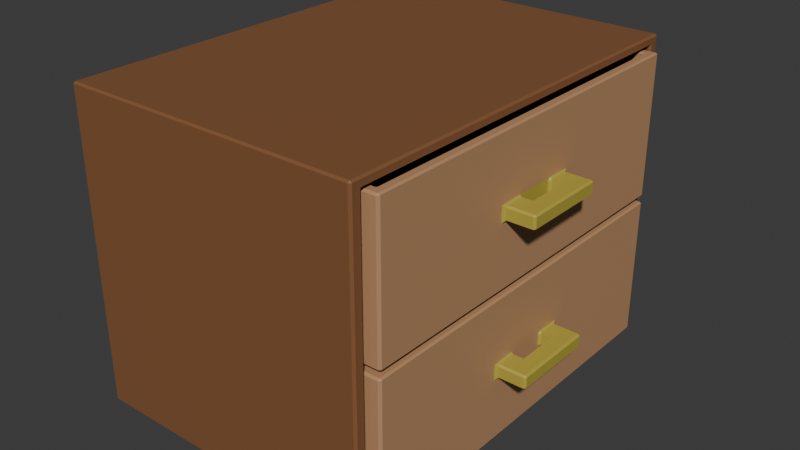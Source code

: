 # Source: drawer.blend  (saved by Blender 4.3.34; exported with 4.5.12 LTS)
import bpy
from mathutils import Matrix  # noqa: F401  (used for matrix-valued properties, if any)

bpy.ops.wm.read_factory_settings(use_empty=True)
scene = bpy.context.scene
scene.name = 'Scene'

# ---- collections
col_collection = bpy.data.collections.new('Collection'); scene.collection.children.link(col_collection)

# ---- materials (node trees are filled in below, after node groups)
mat_material = bpy.data.materials.new('Material')
mat_material.alpha_threshold = 0.0
mat_material.roughness = 0.5
mat_material.line_color = (0.0, 0.0, 0.0, 1.0)
mat_material_001 = bpy.data.materials.new('Material.001')
mat_material_001.alpha_threshold = 0.0
mat_material_001.roughness = 0.5
mat_material_001.line_color = (0.0, 0.0, 0.0, 1.0)
mat_brass_001 = bpy.data.materials.new('Brass.001')

# ---- material node trees
mat_material.use_nodes = True; mat_material.node_tree.nodes.clear()
_N = mat_material.node_tree.nodes; _L = mat_material.node_tree.links
n0 = _N.new('ShaderNodeOutputMaterial'); n0.name = 'Material Output'; n0.location = (300, 300)
n1 = _N.new('ShaderNodeBsdfPrincipled'); n1.name = 'Principled BSDF'; n1.location = (10, 300)
n1.inputs[0].default_value = (0.2351, 0.1019, 0.04145, 1.0)
n1.inputs[3].default_value = 1.45
_L.new(n1.outputs[0], n0.inputs[0])
n0.is_active_output = True
mat_material_001.use_nodes = True; mat_material_001.node_tree.nodes.clear()
_N = mat_material_001.node_tree.nodes; _L = mat_material_001.node_tree.links
n0 = _N.new('ShaderNodeOutputMaterial'); n0.name = 'Material Output'; n0.location = (300, 300)
n1 = _N.new('ShaderNodeBsdfPrincipled'); n1.name = 'Principled BSDF'; n1.location = (10, 300)
n1.inputs[0].default_value = (0.4934, 0.2715, 0.1372, 1.0)
n1.inputs[3].default_value = 1.45
_L.new(n1.outputs[0], n0.inputs[0])
n0.is_active_output = True
mat_brass_001.use_nodes = True; mat_brass_001.node_tree.nodes.clear()
_N = mat_brass_001.node_tree.nodes; _L = mat_brass_001.node_tree.links
n0 = _N.new('ShaderNodeBsdfPrincipled'); n0.name = 'Principled BSDF'; n0.location = (10, 300)
n0.inputs[0].default_value = (0.4621, 0.3813, 0.05448, 1.0)
n1 = _N.new('ShaderNodeOutputMaterial'); n1.name = 'Material Output'; n1.location = (300, 300)
_L.new(n0.outputs[0], n1.inputs[0])
n1.is_active_output = True

# ---- world
world_world = bpy.data.worlds.new('World'); scene.world = world_world
world_world.use_nodes = True; world_world.node_tree.nodes.clear()
_N = world_world.node_tree.nodes; _L = world_world.node_tree.links
n0 = _N.new('ShaderNodeOutputWorld'); n0.name = 'World Output'; n0.location = (300, 300)
n1 = _N.new('ShaderNodeBackground'); n1.name = 'Background'; n1.location = (10, 300)
n1.inputs[0].default_value = (0.05088, 0.05088, 0.05088, 1.0)
_L.new(n1.outputs[0], n0.inputs[0])
n0.is_active_output = True
world_world.color = (0.05088, 0.05088, 0.05088)
world_world.sun_shadow_jitter_overblur = 0.0

# ---- meshes
me_cube_003 = bpy.data.meshes.new('Cube.003')
me_cube_003.from_pydata([(-0.99, -0.99, -1.0), (-0.99, -1.0, -0.99), (-1.0, -0.99, -0.99), (-0.99, -1.0, 0.99), (-0.99, -0.99, 1.0), (-1.0, -0.99, 0.99), (-0.99, 0.99, -1.0), (-1.0, 0.99, -0.99), (-0.99, 1.0, -0.99), (-0.99, 0.99, 1.0), (-0.99, 1.0, 0.99), (-1.0, 0.99, 0.99), (0.4385, -0.9323, -0.9423), (0.4385, -0.9423, -0.9323), (0.4485, -0.9523, -0.9523), (0.4385, -0.9323, 0.9423), (0.4485, -0.9523, 0.9523), (0.4385, -0.9423, 0.9323), (0.4385, 0.9423, -0.9323), (0.4385, 0.9323, -0.9423), (0.4485, 0.9523, -0.9523), (0.4385, 0.9323, 0.9423), (0.4385, 0.9423, 0.9323), (0.4485, 0.9523, 0.9523), (0.4385, 0.99, 1.0), (0.4485, 0.99, 0.99), (0.4385, 1.0, 0.99), (0.4385, 0.99, -1.0), (0.4385, 1.0, -0.99), (0.4485, 0.99, -0.99), (0.4485, -0.99, -0.99), (0.4385, -1.0, -0.99), (0.4385, -0.99, -1.0), (0.4385, -0.99, 1.0), (0.4385, -1.0, 0.99), (0.4485, -0.99, 0.99), (0.4485, 0.9523, 0.0), (0.4385, 0.9423, 0.0), (0.4385, -0.9423, 0.0), (0.4485, -0.9523, 0.0), (-0.7915, 0.9423, 0.0), (-0.7915, 0.9323, -0.9423), (-0.7915, 0.9423, -0.9323), (-0.7915, -0.9423, -0.9323), (-0.7915, -0.9323, -0.9423), (-0.7915, 0.9423, 0.9323), (-0.7915, 0.9323, 0.9423), (-0.7915, -0.9423, 0.9323), (-0.7915, -0.9323, 0.9423), (-0.7915, -0.9423, 0.0)], [], [(31, 34, 3, 1), (12, 19, 41, 44), (24, 9, 4, 33), (2, 5, 11, 7), (8, 10, 26, 28), (45, 40, 42, 18, 37, 22), (13, 43, 49, 47, 17, 38), (20, 14, 30, 29), (16, 23, 25, 35), (23, 36, 20, 29, 25), (21, 15, 48, 46), (14, 39, 16, 35, 30), (0, 1, 2), (3, 4, 5), (6, 7, 8), (9, 10, 11), (12, 13, 14), (15, 16, 17), (18, 19, 20), (21, 22, 23), (24, 25, 26), (27, 28, 29), (30, 31, 32), (33, 34, 35), (6, 0, 2, 7), (1, 3, 5, 2), (4, 9, 11, 5), (10, 8, 7, 11), (27, 6, 8, 28), (9, 24, 26, 10), (25, 29, 28, 26), (32, 27, 29, 30), (24, 33, 35, 25), (34, 31, 30, 35), (0, 32, 31, 1), (33, 4, 3, 34), (37, 18, 20, 36), (14, 20, 19, 12), (23, 16, 15, 21), (39, 14, 13, 38), (22, 37, 36, 23), (16, 39, 38, 17), (17, 47, 48, 15), (45, 22, 21, 46), (41, 19, 18, 42), (12, 44, 43, 13), (41, 42, 40, 45, 46, 48, 47, 43, 44), (6, 27, 32, 0)])
_uv = me_cube_003.uv_layers.new(name='UVMap')
_uv.uv.foreach_set('vector', [0.3762, 0.7517, 0.6237, 0.7517, 0.6237, 0.9983, 0.3762, 0.9983, 0.3822, 0.7415, 0.3822, 0.5085, 0.3822, 0.5085, 0.3822, 0.7415, 0.6267, 0.5012, 0.8733, 0.5013, 0.8733, 0.7488, 0.6267, 0.7487, 0.3762, 0.00125, 0.6238, 0.00125, 0.6238, 0.2488, 0.3762, 0.2488, 0.3762, 0.2517, 0.6237, 0.2517, 0.6237, 0.4983, 0.3762, 0.4983, 0.6165, 0.5072, 0.5, 0.5072, 0.3835, 0.5072, 0.3835, 0.5072, 0.5, 0.5072, 0.6165, 0.5072, 0.3835, 0.7428, 0.3835, 0.7428, 0.5, 0.7428, 0.6165, 0.7428, 0.6165, 0.7428, 0.5, 0.7428, 0.381, 0.506, 0.381, 0.744, 0.3762, 0.7487, 0.3762, 0.5013, 0.619, 0.744, 0.619, 0.506, 0.6237, 0.5012, 0.6237, 0.7488, 0.619, 0.506, 0.5, 0.506, 0.381, 0.506, 0.3762, 0.5012, 0.6237, 0.5013, 0.6178, 0.5085, 0.6178, 0.7415, 0.6178, 0.7415, 0.6178, 0.5085, 0.381, 0.744, 0.5, 0.744, 0.619, 0.744, 0.6238, 0.7487, 0.3762, 0.7488, 0.1267, 0.7487, 0.1267, 0.75, 0.125, 0.7488, 0.6237, 0.9983, 0.625, 0.9983, 0.6237, 1.0, 0.1267, 0.5012, 0.125, 0.5013, 0.1267, 0.5, 0.625, 0.2517, 0.6237, 0.2517, 0.6237, 0.25, 0.3822, 0.7415, 0.3835, 0.7428, 0.381, 0.744, 0.6178, 0.7415, 0.619, 0.744, 0.6165, 0.7428, 0.3835, 0.5072, 0.3822, 0.5085, 0.381, 0.506, 0.6178, 0.5085, 0.6165, 0.5072, 0.619, 0.506, 0.6267, 0.5012, 0.625, 0.5013, 0.6267, 0.5, 0.3733, 0.5013, 0.3733, 0.5, 0.375, 0.5013, 0.3763, 0.75, 0.3762, 0.7517, 0.375, 0.7517, 0.6267, 0.7487, 0.6267, 0.75, 0.625, 0.7488, 0.1267, 0.5012, 0.1267, 0.7487, 0.125, 0.7488, 0.125, 0.5013, 0.3763, 0.0, 0.6237, 0.0, 0.6238, 0.00125, 0.3762, 0.00125, 0.625, 0.00125, 0.625, 0.2488, 0.6238, 0.2488, 0.6238, 0.00125, 0.6237, 0.2517, 0.3762, 0.2517, 0.3762, 0.2488, 0.6238, 0.2488, 0.3733, 0.5013, 0.1267, 0.5012, 0.1267, 0.5, 0.3733, 0.5, 0.625, 0.2517, 0.625, 0.4983, 0.6237, 0.4983, 0.6237, 0.2517, 0.6237, 0.5013, 0.3762, 0.5012, 0.3762, 0.4983, 0.6237, 0.4983, 0.3733, 0.7488, 0.3733, 0.5013, 0.3762, 0.5013, 0.3762, 0.7487, 0.6267, 0.5012, 0.6267, 0.7487, 0.6237, 0.7488, 0.6237, 0.5012, 0.6237, 0.7517, 0.3762, 0.7517, 0.3762, 0.7488, 0.6238, 0.7487, 0.1267, 0.7487, 0.3733, 0.7488, 0.3733, 0.75, 0.1267, 0.75, 0.625, 0.7517, 0.625, 0.9983, 0.6237, 0.9983, 0.6237, 0.7517, 0.5, 0.5072, 0.3835, 0.5072, 0.381, 0.506, 0.5, 0.506, 0.381, 0.744, 0.381, 0.506, 0.3822, 0.5085, 0.3822, 0.7415, 0.619, 0.506, 0.619, 0.744, 0.6178, 0.7415, 0.6178, 0.5085, 0.5, 0.744, 0.381, 0.744, 0.3835, 0.7428, 0.5, 0.7428, 0.6165, 0.5072, 0.5, 0.5072, 0.5, 0.506, 0.619, 0.506, 0.619, 0.744, 0.5, 0.744, 0.5, 0.7428, 0.6165, 0.7428, 0.6165, 0.7428, 0.6165, 0.7428, 0.6178, 0.7415, 0.6178, 0.7415, 0.6165, 0.5072, 0.6165, 0.5072, 0.6178, 0.5085, 0.6178, 0.5085, 0.3822, 0.5085, 0.3822, 0.5085, 0.3835, 0.5072, 0.3835, 0.5072, 0.3822, 0.7415, 0.3822, 0.7415, 0.3835, 0.7428, 0.3835, 0.7428, 0.3822, 0.5085, 0.3835, 0.5072, 0.5, 0.5072, 0.6165, 0.5072, 0.6178, 0.5085, 0.6178, 0.7415, 0.6165, 0.7428, 0.3835, 0.7428, 0.3822, 0.7415, 0.1267, 0.5012, 0.3733, 0.5013, 0.3733, 0.7488, 0.1267, 0.7487])
me_cube_003.materials.append(mat_material)
me_cube_003.update()
me_cube_004 = bpy.data.meshes.new('Cube.004')
me_cube_004.from_pydata([(-0.8015, 0.9245, 0.02786), (-0.8015, 0.9145, 0.01786), (-0.7915, 0.9145, 0.9245), (-0.8015, 0.9245, 0.9145), (-0.8015, 0.9145, 0.9245), (-0.8015, -0.9245, 0.9145), (-0.7915, -0.9145, 0.9245), (-0.8015, -0.9145, 0.9245), (-0.8015, -0.9145, 0.01786), (-0.8015, -0.9245, 0.02786), (0.4885, 0.9245, 0.9145), (0.4885, 0.9145, 0.9245), (0.4985, 0.9126, 0.9177), (0.4985, 0.9126, 0.02463), (0.4885, 0.9145, 0.01786), (0.4885, 0.9245, 0.02786), (0.4985, -0.9126, 0.02463), (0.4885, -0.9245, 0.02786), (0.4885, -0.9145, 0.01786), (0.4885, -0.9145, 0.9245), (0.4885, -0.9245, 0.9145), (0.4985, -0.9126, 0.9177), (-0.7513, 0.8643, 0.9145), (-0.7413, 0.8743, 0.9145), (-0.7613, 0.8843, 0.9245), (-0.7513, -0.8643, 0.9145), (-0.7613, -0.8843, 0.9245), (-0.7413, -0.8743, 0.9145), (0.4383, -0.8743, 0.9145), (0.4583, -0.8843, 0.9245), (0.4483, -0.8643, 0.9145), (0.4383, 0.8743, 0.9145), (0.4483, 0.8643, 0.9145), (0.4583, 0.8843, 0.9245), (-0.7513, 0.8643, 0.09971), (-0.7413, 0.8643, 0.08971), (-0.7413, 0.8743, 0.09971), (-0.7513, -0.8643, 0.09971), (-0.7413, -0.8743, 0.09971), (-0.7413, -0.8643, 0.08971), (0.4383, 0.8743, 0.09971), (0.4383, 0.8643, 0.08971), (0.4483, 0.8643, 0.09971), (0.4383, -0.8743, 0.09971), (0.4483, -0.8643, 0.09971), (0.4383, -0.8643, 0.08971), (0.5085, 0.2081, 0.4374), (0.5085, 0.1981, 0.4274), (0.4985, 0.2211, 0.42), (0.5085, 0.2081, 0.5049), (0.4985, 0.2211, 0.5223), (0.5085, 0.1981, 0.5149), (0.5085, -0.1981, 0.5149), (0.4985, -0.2211, 0.5223), (0.5085, -0.2081, 0.5049), (0.5085, -0.1981, 0.4274), (0.5085, -0.2081, 0.4374), (0.4985, -0.2211, 0.42), (0.5085, 0.1141, 0.4274), (0.5085, 0.1041, 0.4374), (0.4985, 0.09407, 0.4374), (0.4985, 0.1041, 0.4174), (0.4985, -2.408e-08, 0.4374), (0.4985, -2.39e-08, 0.4174), (0.5085, -0.1141, 0.4274), (0.4985, -0.1041, 0.4174), (0.4985, -0.09407, 0.4374), (0.5085, -0.1041, 0.4374), (0.4985, 0.1041, 0.5249), (0.4985, 0.09407, 0.5049), (0.5085, 0.1041, 0.5149), (0.4985, -3.372e-08, 0.5249), (0.4985, -3.497e-08, 0.5049), (0.4985, -0.09407, 0.5049), (0.4985, -0.1041, 0.5249), (0.5085, -0.1041, 0.5149), (0.6389, 0.1981, 0.5049), (0.6289, 0.2081, 0.5049), (0.6289, 0.1981, 0.5149), (0.6289, 0.2081, 0.4374), (0.6389, 0.1981, 0.4374), (0.6289, 0.1981, 0.4274), (0.6289, -0.1041, 0.4274), (0.6389, -0.1041, 0.4374), (0.6289, -0.1981, 0.4274), (0.6389, -0.1981, 0.4374), (0.6289, -0.2081, 0.4374), (0.6389, -0.1041, 0.5049), (0.6289, -0.1041, 0.5149), (0.6289, -0.2081, 0.5049), (0.6389, -0.1981, 0.5049), (0.6289, -0.1981, 0.5149), (0.6389, 0.1041, 0.4374), (0.6289, 0.1041, 0.4274), (0.6389, 0.1041, 0.5049), (0.6289, 0.1041, 0.5149), (0.5496, 0.1041, 0.4374), (0.5696, 0.1141, 0.4274), (0.5596, 0.09407, 0.4374), (0.5596, 0.09407, 0.5049), (0.5596, 0.1041, 0.5149), (0.5596, -0.09407, 0.5049), (0.5596, -0.1041, 0.5149), (0.5496, -0.1041, 0.4374), (0.5596, -0.09407, 0.4374), (0.5696, -0.1141, 0.4274)], [], [(6, 19, 29, 26), (88, 95, 100, 102), (11, 2, 24, 33), (35, 39, 45, 41), (8, 1, 14, 18), (5, 9, 17, 20), (13, 12, 50, 48), (16, 13, 48, 61, 63, 65, 57), (2, 4, 7, 6, 26, 24), (46, 49, 77, 79), (27, 28, 43, 38), (31, 23, 36, 40), (30, 32, 42, 44), (12, 21, 53, 74, 71, 68, 50), (19, 11, 33, 29), (22, 25, 37, 34), (21, 16, 57, 53), (51, 70, 95, 78), (70, 59, 96, 100), (67, 75, 102, 103), (97, 93, 82, 105), (52, 91, 88, 75), (85, 83, 87, 90), (58, 47, 81, 93, 97), (87, 83, 92, 94), (55, 64, 105, 82, 84), (60, 69, 72, 62), (62, 72, 73, 66), (80, 76, 94, 92), (54, 56, 86, 89), (104, 101, 99, 98), (2, 3, 4), (5, 6, 7), (10, 11, 12), (13, 14, 15), (16, 17, 18), (19, 20, 21), (22, 23, 24), (25, 26, 27), (28, 29, 30), (31, 32, 33), (34, 35, 36), (37, 38, 39), (40, 41, 42), (43, 44, 45), (46, 47, 48), (49, 50, 51), (52, 53, 54), (55, 56, 57), (58, 59, 60, 61), (64, 65, 66, 67), (68, 69, 70), (73, 74, 75), (76, 77, 78), (79, 80, 81), (84, 85, 86), (89, 90, 91), (96, 97, 98), (103, 104, 105), (24, 26, 25, 22), (12, 13, 15, 10), (13, 16, 18, 14), (11, 19, 21, 12), (20, 17, 16, 21), (8, 18, 17, 9), (19, 6, 5, 20), (0, 15, 14, 1), (10, 3, 2, 11), (33, 24, 23, 31), (28, 27, 26, 29), (32, 30, 29, 33), (34, 37, 39, 35), (40, 36, 35, 41), (45, 39, 38, 43), (41, 45, 44, 42), (31, 40, 42, 32), (43, 28, 30, 44), (22, 34, 36, 23), (27, 38, 37, 25), (49, 46, 48, 50), (64, 55, 57, 65), (74, 53, 52, 75), (53, 57, 56, 54), (47, 58, 61, 48), (60, 62, 63, 61), (62, 66, 65, 63), (50, 68, 70, 51), (68, 71, 72, 69), (71, 74, 73, 72), (69, 60, 59, 70), (75, 67, 66, 73), (76, 80, 79, 77), (83, 85, 84, 82), (95, 88, 87, 94), (89, 86, 85, 90), (80, 92, 93, 81), (88, 91, 90, 87), (46, 79, 81, 47), (96, 59, 58, 97), (54, 89, 91, 52), (77, 49, 51, 78), (105, 64, 67, 103), (55, 84, 86, 56), (98, 99, 100, 96), (101, 104, 103, 102), (92, 83, 82, 93), (97, 105, 104, 98), (99, 101, 102, 100), (94, 76, 78, 95), (0, 3, 10, 15)])
me_cube_004.polygons.foreach_set('material_index', [0, 1, 0, 0, 0, 0, 0, 0, 0, 1, 0, 0, 0, 0, 0, 0, 0, 1, 1, 1, 1, 1, 1, 1, 1, 1, 1, 1, 1, 1, 1, 0, 0, 0, 0, 0, 0, 0, 0, 0, 0, 0, 0, 0, 0, 1, 1, 1, 1, 1, 1, 1, 1, 1, 1, 1, 1, 1, 1, 0, 0, 0, 0, 0, 0, 0, 0, 0, 0, 0, 0, 0, 0, 0, 0, 0, 0, 0, 0, 1, 1, 1, 1, 1, 1, 1, 1, 1, 1, 1, 1, 1, 1, 1, 1, 1, 1, 1, 1, 1, 1, 1, 1, 1, 1, 1, 1, 1, 1, 0])
_uv = me_cube_004.uv_layers.new(name='UVMap')
_uv.uv.foreach_set('vector', [0.6156, 0.7393, 0.6156, 0.7393, 0.6156, 0.7355, 0.6156, 0.7355, 0.07108, 0.08285, 0.07108, 0.07483, 0.5635, 0.5932, 0.5635, 0.6568, 0.6156, 0.5107, 0.6156, 0.5107, 0.6156, 0.5145, 0.6156, 0.5145, 0.6156, 0.517, 0.6156, 0.733, 0.6156, 0.733, 0.6156, 0.517, 0.5022, 0.7393, 0.5022, 0.5107, 0.5022, 0.5107, 0.5022, 0.7393, 0.6143, 0.7406, 0.5035, 0.7406, 0.5035, 0.7406, 0.6143, 0.7406, 0.5031, 0.5103, 0.6147, 0.5103, 0.5644, 0.5606, 0.5533, 0.5606, 0.5031, 0.7397, 0.5031, 0.5103, 0.5533, 0.5606, 0.553, 0.5937, 0.553, 0.625, 0.553, 0.6563, 0.5533, 0.6894, 0.6156, 0.5107, 0.6156, 0.5107, 0.6156, 0.7393, 0.6156, 0.7393, 0.6156, 0.7355, 0.6156, 0.5145, 0.5553, 0.5615, 0.5625, 0.5615, 0.5625, 0.5615, 0.5553, 0.5615, 0.6156, 0.7343, 0.6156, 0.7343, 0.6156, 0.7343, 0.6156, 0.7343, 0.6156, 0.5157, 0.6156, 0.5157, 0.6156, 0.5157, 0.6156, 0.5157, 0.6156, 0.733, 0.6156, 0.517, 0.6156, 0.517, 0.6156, 0.733, 0.6147, 0.5103, 0.6147, 0.7397, 0.5644, 0.6894, 0.5648, 0.6563, 0.5648, 0.625, 0.5648, 0.5937, 0.5644, 0.5606, 0.6156, 0.7393, 0.6156, 0.5107, 0.6156, 0.5145, 0.6156, 0.7355, 0.6156, 0.517, 0.6156, 0.733, 0.6156, 0.733, 0.6156, 0.517, 0.6147, 0.7397, 0.5031, 0.7397, 0.5533, 0.6894, 0.5644, 0.6894, 0.5542, 0.5547, 0.5234, 0.551, 0.04014, 0.04226, 0.5187, 0.5174, 0.5635, 0.5932, 0.5553, 0.5932, 0.5553, 0.5932, 0.5635, 0.5932, 0.5553, 0.6568, 0.5635, 0.6568, 0.5635, 0.6568, 0.5553, 0.6568, 0.5543, 0.5902, 0.5543, 0.5932, 0.5543, 0.6568, 0.5543, 0.6598, 0.5542, 0.6746, 0.5187, 0.6332, 0.04014, 0.04678, 0.5234, 0.61, 0.5428, 0.6709, 0.4909, 0.5817, 0.06335, 0.07507, 0.5208, 0.6369, 0.5543, 0.5902, 0.5543, 0.5645, 0.5543, 0.5645, 0.5543, 0.5932, 0.5543, 0.5902, 0.06335, 0.07507, 0.4909, 0.5817, 0.4909, 0.5254, 0.06335, 0.06781, 0.5543, 0.6855, 0.5543, 0.6598, 0.5543, 0.6598, 0.5543, 0.6568, 0.5543, 0.6855, 0.5553, 0.5963, 0.5625, 0.5963, 0.5625, 0.625, 0.5553, 0.625, 0.5553, 0.625, 0.5625, 0.625, 0.5625, 0.6537, 0.5553, 0.6537, 0.5428, 0.5514, 0.5208, 0.5207, 0.06335, 0.06781, 0.4909, 0.5254, 0.5625, 0.6885, 0.5553, 0.6885, 0.5553, 0.6885, 0.5625, 0.6885, 0.5553, 0.6537, 0.5625, 0.6537, 0.5625, 0.5963, 0.5553, 0.5963, 0.6156, 0.5107, 0.6156, 0.5094, 0.6156, 0.5107, 0.6143, 0.7406, 0.6156, 0.7406, 0.6156, 0.7406, 0.6143, 0.5094, 0.6156, 0.5107, 0.6147, 0.5103, 0.5031, 0.5103, 0.5022, 0.5107, 0.5035, 0.5094, 0.5031, 0.7397, 0.5035, 0.7406, 0.5022, 0.7393, 0.6156, 0.7393, 0.6143, 0.7406, 0.6147, 0.7397, 0.6156, 0.517, 0.6156, 0.5157, 0.6156, 0.5145, 0.6156, 0.733, 0.6156, 0.7355, 0.6156, 0.7343, 0.6156, 0.7343, 0.6156, 0.7355, 0.6156, 0.733, 0.6156, 0.5157, 0.6156, 0.517, 0.6156, 0.5145, 0.6156, 0.517, 0.6156, 0.517, 0.6156, 0.5157, 0.6156, 0.733, 0.6156, 0.7343, 0.6156, 0.733, 0.6156, 0.5157, 0.6156, 0.517, 0.6156, 0.517, 0.6156, 0.7343, 0.6156, 0.733, 0.6156, 0.733, 0.5553, 0.5615, 0.5543, 0.5645, 0.5533, 0.5606, 0.5625, 0.5615, 0.5644, 0.5606, 0.5542, 0.5547, 0.5542, 0.6746, 0.5644, 0.6894, 0.5625, 0.6885, 0.5543, 0.6855, 0.5553, 0.6885, 0.5533, 0.6894, 0.5543, 0.5902, 0.5553, 0.5932, 0.5553, 0.5963, 0.553, 0.5937, 0.5543, 0.6598, 0.553, 0.6563, 0.5553, 0.6537, 0.5553, 0.6568, 0.5635, 0.5932, 0.5635, 0.5932, 0.5234, 0.551, 0.5625, 0.6568, 0.5635, 0.6568, 0.5635, 0.6568, 0.5208, 0.5207, 0.5625, 0.5615, 0.5187, 0.5174, 0.5553, 0.5615, 0.5428, 0.5514, 0.5543, 0.5645, 0.5543, 0.6855, 0.5428, 0.6709, 0.5553, 0.6885, 0.5625, 0.6885, 0.5208, 0.6369, 0.5187, 0.6332, 0.5553, 0.5932, 0.5543, 0.5902, 0.5553, 0.5963, 0.5553, 0.6568, 0.5553, 0.6537, 0.5543, 0.6598, 0.6156, 0.5145, 0.6156, 0.7355, 0.6156, 0.733, 0.6156, 0.517, 0.6147, 0.5103, 0.5031, 0.5103, 0.5035, 0.5094, 0.6143, 0.5094, 0.5031, 0.5103, 0.5031, 0.7397, 0.5022, 0.7393, 0.5022, 0.5107, 0.6156, 0.5107, 0.6156, 0.7393, 0.6147, 0.7397, 0.6147, 0.5103, 0.6143, 0.7406, 0.5035, 0.7406, 0.5031, 0.7397, 0.6147, 0.7397, 0.5022, 0.7393, 0.5022, 0.7393, 0.5035, 0.7406, 0.5035, 0.7406, 0.6156, 0.7393, 0.6156, 0.7393, 0.6143, 0.7406, 0.6143, 0.7406, 0.5035, 0.5094, 0.5035, 0.5094, 0.5022, 0.5107, 0.5022, 0.5107, 0.6143, 0.5094, 0.6143, 0.5094, 0.6156, 0.5107, 0.6156, 0.5107, 0.6156, 0.5145, 0.6156, 0.5145, 0.6156, 0.5157, 0.6156, 0.5157, 0.6156, 0.7343, 0.6156, 0.7343, 0.6156, 0.7355, 0.6156, 0.7355, 0.6156, 0.517, 0.6156, 0.733, 0.6156, 0.7355, 0.6156, 0.5145, 0.6156, 0.517, 0.6156, 0.733, 0.6156, 0.733, 0.6156, 0.517, 0.6156, 0.5157, 0.6156, 0.5157, 0.6156, 0.517, 0.6156, 0.517, 0.6156, 0.733, 0.6156, 0.733, 0.6156, 0.7343, 0.6156, 0.7343, 0.6156, 0.517, 0.6156, 0.733, 0.6156, 0.733, 0.6156, 0.517, 0.6156, 0.5157, 0.6156, 0.5157, 0.6156, 0.517, 0.6156, 0.517, 0.6156, 0.7343, 0.6156, 0.7343, 0.6156, 0.733, 0.6156, 0.733, 0.6156, 0.517, 0.6156, 0.517, 0.6156, 0.5157, 0.6156, 0.5157, 0.6156, 0.7343, 0.6156, 0.7343, 0.6156, 0.733, 0.6156, 0.733, 0.5625, 0.5615, 0.5553, 0.5615, 0.5533, 0.5606, 0.5644, 0.5606, 0.5543, 0.6598, 0.5543, 0.6855, 0.5533, 0.6894, 0.553, 0.6563, 0.5648, 0.6563, 0.5644, 0.6894, 0.5542, 0.6746, 0.5234, 0.61, 0.5644, 0.6894, 0.5533, 0.6894, 0.5553, 0.6885, 0.5625, 0.6885, 0.5543, 0.5645, 0.5543, 0.5902, 0.553, 0.5937, 0.5533, 0.5606, 0.5553, 0.5963, 0.5553, 0.625, 0.553, 0.625, 0.553, 0.5937, 0.5553, 0.625, 0.5553, 0.6537, 0.553, 0.6563, 0.553, 0.625, 0.5644, 0.5606, 0.5648, 0.5937, 0.5234, 0.551, 0.5542, 0.5547, 0.5648, 0.5937, 0.5648, 0.625, 0.5625, 0.625, 0.5625, 0.5963, 0.5648, 0.625, 0.5648, 0.6563, 0.5625, 0.6537, 0.5625, 0.625, 0.5625, 0.5963, 0.5553, 0.5963, 0.5553, 0.5932, 0.5635, 0.5932, 0.5635, 0.6568, 0.5553, 0.6568, 0.5553, 0.6537, 0.5625, 0.6537, 0.5208, 0.5207, 0.5428, 0.5514, 0.5553, 0.5615, 0.5625, 0.5615, 0.4909, 0.5817, 0.5428, 0.6709, 0.5543, 0.6855, 0.5543, 0.6568, 0.07108, 0.07483, 0.07108, 0.08285, 0.06335, 0.07507, 0.06335, 0.06781, 0.5625, 0.6885, 0.5553, 0.6885, 0.5428, 0.6709, 0.5208, 0.6369, 0.5428, 0.5514, 0.4909, 0.5254, 0.5543, 0.5932, 0.5543, 0.5645, 0.04014, 0.04678, 0.5187, 0.6332, 0.5208, 0.6369, 0.06335, 0.07507, 0.5553, 0.5615, 0.5553, 0.5615, 0.5543, 0.5645, 0.5543, 0.5645, 0.5553, 0.5932, 0.5553, 0.5932, 0.5543, 0.5902, 0.5543, 0.5902, 0.5625, 0.6885, 0.5625, 0.6885, 0.5187, 0.6332, 0.5542, 0.6746, 0.5625, 0.5615, 0.5625, 0.5615, 0.5542, 0.5547, 0.5187, 0.5174, 0.5543, 0.6598, 0.5543, 0.6598, 0.5553, 0.6568, 0.5553, 0.6568, 0.5543, 0.6855, 0.5543, 0.6855, 0.5553, 0.6885, 0.5553, 0.6885, 0.5553, 0.5963, 0.5625, 0.5963, 0.5635, 0.5932, 0.5553, 0.5932, 0.5625, 0.6537, 0.5553, 0.6537, 0.5553, 0.6568, 0.5635, 0.6568, 0.4909, 0.5254, 0.4909, 0.5817, 0.5543, 0.6568, 0.5543, 0.5932, 0.5543, 0.5902, 0.5543, 0.6598, 0.5553, 0.6537, 0.5553, 0.5963, 0.5625, 0.5963, 0.5625, 0.6537, 0.5635, 0.6568, 0.5635, 0.5932, 0.06335, 0.06781, 0.5208, 0.5207, 0.5187, 0.5174, 0.04014, 0.04226, 0.5035, 0.5094, 0.6143, 0.5094, 0.6143, 0.5094, 0.5035, 0.5094])
me_cube_004.materials.append(mat_material_001)
me_cube_004.materials.append(mat_brass_001)
me_cube_004.update()
me_cube_008 = bpy.data.meshes.new('Cube.008')
me_cube_008.from_pydata([(-0.8015, 0.9245, 0.02786), (-0.8015, 0.9145, 0.01786), (-0.7915, 0.9145, 0.9245), (-0.8015, 0.9245, 0.9145), (-0.8015, 0.9145, 0.9245), (-0.8015, -0.9245, 0.9145), (-0.7915, -0.9145, 0.9245), (-0.8015, -0.9145, 0.9245), (-0.8015, -0.9145, 0.01786), (-0.8015, -0.9245, 0.02786), (0.4885, 0.9245, 0.9145), (0.4885, 0.9145, 0.9245), (0.4985, 0.9126, 0.9177), (0.4985, 0.9126, 0.02463), (0.4885, 0.9145, 0.01786), (0.4885, 0.9245, 0.02786), (0.4985, -0.9126, 0.02463), (0.4885, -0.9245, 0.02786), (0.4885, -0.9145, 0.01786), (0.4885, -0.9145, 0.9245), (0.4885, -0.9245, 0.9145), (0.4985, -0.9126, 0.9177), (-0.7513, 0.8643, 0.9145), (-0.7413, 0.8743, 0.9145), (-0.7613, 0.8843, 0.9245), (-0.7513, -0.8643, 0.9145), (-0.7613, -0.8843, 0.9245), (-0.7413, -0.8743, 0.9145), (0.4383, -0.8743, 0.9145), (0.4583, -0.8843, 0.9245), (0.4483, -0.8643, 0.9145), (0.4383, 0.8743, 0.9145), (0.4483, 0.8643, 0.9145), (0.4583, 0.8843, 0.9245), (-0.7513, 0.8643, 0.09971), (-0.7413, 0.8643, 0.08971), (-0.7413, 0.8743, 0.09971), (-0.7513, -0.8643, 0.09971), (-0.7413, -0.8743, 0.09971), (-0.7413, -0.8643, 0.08971), (0.4383, 0.8743, 0.09971), (0.4383, 0.8643, 0.08971), (0.4483, 0.8643, 0.09971), (0.4383, -0.8743, 0.09971), (0.4483, -0.8643, 0.09971), (0.4383, -0.8643, 0.08971), (0.5085, 0.2081, 0.4374), (0.5085, 0.1981, 0.4274), (0.4985, 0.2211, 0.42), (0.5085, 0.2081, 0.5049), (0.4985, 0.2211, 0.5223), (0.5085, 0.1981, 0.5149), (0.5085, -0.1981, 0.5149), (0.4985, -0.2211, 0.5223), (0.5085, -0.2081, 0.5049), (0.5085, -0.1981, 0.4274), (0.5085, -0.2081, 0.4374), (0.4985, -0.2211, 0.42), (0.5085, 0.1141, 0.4274), (0.5085, 0.1041, 0.4374), (0.4985, 0.09407, 0.4374), (0.4985, 0.1041, 0.4174), (0.4985, -2.408e-08, 0.4374), (0.4985, -2.39e-08, 0.4174), (0.5085, -0.1141, 0.4274), (0.4985, -0.1041, 0.4174), (0.4985, -0.09407, 0.4374), (0.5085, -0.1041, 0.4374), (0.4985, 0.1041, 0.5249), (0.4985, 0.09407, 0.5049), (0.5085, 0.1041, 0.5149), (0.4985, -3.372e-08, 0.5249), (0.4985, -3.497e-08, 0.5049), (0.4985, -0.09407, 0.5049), (0.4985, -0.1041, 0.5249), (0.5085, -0.1041, 0.5149), (0.6389, 0.1981, 0.5049), (0.6289, 0.2081, 0.5049), (0.6289, 0.1981, 0.5149), (0.6289, 0.2081, 0.4374), (0.6389, 0.1981, 0.4374), (0.6289, 0.1981, 0.4274), (0.6289, -0.1041, 0.4274), (0.6389, -0.1041, 0.4374), (0.6289, -0.1981, 0.4274), (0.6389, -0.1981, 0.4374), (0.6289, -0.2081, 0.4374), (0.6389, -0.1041, 0.5049), (0.6289, -0.1041, 0.5149), (0.6289, -0.2081, 0.5049), (0.6389, -0.1981, 0.5049), (0.6289, -0.1981, 0.5149), (0.6389, 0.1041, 0.4374), (0.6289, 0.1041, 0.4274), (0.6389, 0.1041, 0.5049), (0.6289, 0.1041, 0.5149), (0.5496, 0.1041, 0.4374), (0.5696, 0.1141, 0.4274), (0.5596, 0.09407, 0.4374), (0.5596, 0.09407, 0.5049), (0.5596, 0.1041, 0.5149), (0.5596, -0.09407, 0.5049), (0.5596, -0.1041, 0.5149), (0.5496, -0.1041, 0.4374), (0.5596, -0.09407, 0.4374), (0.5696, -0.1141, 0.4274)], [], [(6, 19, 29, 26), (88, 95, 100, 102), (11, 2, 24, 33), (35, 39, 45, 41), (8, 1, 14, 18), (5, 9, 17, 20), (13, 12, 50, 48), (16, 13, 48, 61, 63, 65, 57), (2, 4, 7, 6, 26, 24), (46, 49, 77, 79), (27, 28, 43, 38), (31, 23, 36, 40), (30, 32, 42, 44), (12, 21, 53, 74, 71, 68, 50), (19, 11, 33, 29), (22, 25, 37, 34), (21, 16, 57, 53), (51, 70, 95, 78), (70, 59, 96, 100), (67, 75, 102, 103), (97, 93, 82, 105), (52, 91, 88, 75), (85, 83, 87, 90), (58, 47, 81, 93, 97), (87, 83, 92, 94), (55, 64, 105, 82, 84), (60, 69, 72, 62), (62, 72, 73, 66), (80, 76, 94, 92), (54, 56, 86, 89), (104, 101, 99, 98), (2, 3, 4), (5, 6, 7), (10, 11, 12), (13, 14, 15), (16, 17, 18), (19, 20, 21), (22, 23, 24), (25, 26, 27), (28, 29, 30), (31, 32, 33), (34, 35, 36), (37, 38, 39), (40, 41, 42), (43, 44, 45), (46, 47, 48), (49, 50, 51), (52, 53, 54), (55, 56, 57), (58, 59, 60, 61), (64, 65, 66, 67), (68, 69, 70), (73, 74, 75), (76, 77, 78), (79, 80, 81), (84, 85, 86), (89, 90, 91), (96, 97, 98), (103, 104, 105), (24, 26, 25, 22), (12, 13, 15, 10), (13, 16, 18, 14), (11, 19, 21, 12), (20, 17, 16, 21), (8, 18, 17, 9), (19, 6, 5, 20), (0, 15, 14, 1), (10, 3, 2, 11), (33, 24, 23, 31), (28, 27, 26, 29), (32, 30, 29, 33), (34, 37, 39, 35), (40, 36, 35, 41), (45, 39, 38, 43), (41, 45, 44, 42), (31, 40, 42, 32), (43, 28, 30, 44), (22, 34, 36, 23), (27, 38, 37, 25), (49, 46, 48, 50), (64, 55, 57, 65), (74, 53, 52, 75), (53, 57, 56, 54), (47, 58, 61, 48), (60, 62, 63, 61), (62, 66, 65, 63), (50, 68, 70, 51), (68, 71, 72, 69), (71, 74, 73, 72), (69, 60, 59, 70), (75, 67, 66, 73), (76, 80, 79, 77), (83, 85, 84, 82), (95, 88, 87, 94), (89, 86, 85, 90), (80, 92, 93, 81), (88, 91, 90, 87), (46, 79, 81, 47), (96, 59, 58, 97), (54, 89, 91, 52), (77, 49, 51, 78), (105, 64, 67, 103), (55, 84, 86, 56), (98, 99, 100, 96), (101, 104, 103, 102), (92, 83, 82, 93), (97, 105, 104, 98), (99, 101, 102, 100), (94, 76, 78, 95), (0, 3, 10, 15)])
me_cube_008.polygons.foreach_set('material_index', [0, 1, 0, 0, 0, 0, 0, 0, 0, 1, 0, 0, 0, 0, 0, 0, 0, 1, 1, 1, 1, 1, 1, 1, 1, 1, 0, 0, 1, 1, 1, 0, 0, 0, 0, 0, 0, 0, 0, 0, 0, 0, 0, 0, 0, 1, 1, 1, 1, 1, 1, 1, 1, 1, 1, 1, 1, 1, 1, 0, 0, 0, 0, 0, 0, 0, 0, 0, 0, 0, 0, 0, 0, 0, 0, 0, 0, 0, 0, 1, 1, 1, 1, 1, 0, 0, 1, 0, 0, 1, 1, 1, 1, 1, 1, 1, 1, 1, 1, 1, 1, 1, 1, 1, 1, 1, 1, 1, 1, 0])
_uv = me_cube_008.uv_layers.new(name='UVMap')
_uv.uv.foreach_set('vector', [0.6156, 0.7393, 0.6156, 0.7393, 0.6156, 0.7355, 0.6156, 0.7355, 0.07108, 0.08285, 0.07108, 0.07483, 0.5635, 0.5932, 0.5635, 0.6568, 0.6156, 0.5107, 0.6156, 0.5107, 0.6156, 0.5145, 0.6156, 0.5145, 0.6156, 0.517, 0.6156, 0.733, 0.6156, 0.733, 0.6156, 0.517, 0.5022, 0.7393, 0.5022, 0.5107, 0.5022, 0.5107, 0.5022, 0.7393, 0.6143, 0.7406, 0.5035, 0.7406, 0.5035, 0.7406, 0.6143, 0.7406, 0.5031, 0.5103, 0.6147, 0.5103, 0.5644, 0.5606, 0.5533, 0.5606, 0.5031, 0.7397, 0.5031, 0.5103, 0.5533, 0.5606, 0.553, 0.5937, 0.553, 0.625, 0.553, 0.6563, 0.5533, 0.6894, 0.6156, 0.5107, 0.6156, 0.5107, 0.6156, 0.7393, 0.6156, 0.7393, 0.6156, 0.7355, 0.6156, 0.5145, 0.5553, 0.5615, 0.5625, 0.5615, 0.5625, 0.5615, 0.5553, 0.5615, 0.6156, 0.7343, 0.6156, 0.7343, 0.6156, 0.7343, 0.6156, 0.7343, 0.6156, 0.5157, 0.6156, 0.5157, 0.6156, 0.5157, 0.6156, 0.5157, 0.6156, 0.733, 0.6156, 0.517, 0.6156, 0.517, 0.6156, 0.733, 0.6147, 0.5103, 0.6147, 0.7397, 0.5644, 0.6894, 0.5648, 0.6563, 0.5648, 0.625, 0.5648, 0.5937, 0.5644, 0.5606, 0.6156, 0.7393, 0.6156, 0.5107, 0.6156, 0.5145, 0.6156, 0.7355, 0.6156, 0.517, 0.6156, 0.733, 0.6156, 0.733, 0.6156, 0.517, 0.6147, 0.7397, 0.5031, 0.7397, 0.5533, 0.6894, 0.5644, 0.6894, 0.5542, 0.5547, 0.5234, 0.551, 0.04014, 0.04226, 0.5187, 0.5174, 0.5635, 0.5932, 0.5553, 0.5932, 0.5553, 0.5932, 0.5635, 0.5932, 0.5553, 0.6568, 0.5635, 0.6568, 0.5635, 0.6568, 0.5553, 0.6568, 0.5543, 0.5902, 0.5543, 0.5932, 0.5543, 0.6568, 0.5543, 0.6598, 0.5542, 0.6746, 0.5187, 0.6332, 0.04014, 0.04678, 0.5234, 0.61, 0.5428, 0.6709, 0.4909, 0.5817, 0.06335, 0.07507, 0.5208, 0.6369, 0.5543, 0.5902, 0.5543, 0.5645, 0.5543, 0.5645, 0.5543, 0.5932, 0.5543, 0.5902, 0.06335, 0.07507, 0.4909, 0.5817, 0.4909, 0.5254, 0.06335, 0.06781, 0.5543, 0.6855, 0.5543, 0.6598, 0.5543, 0.6598, 0.5543, 0.6568, 0.5543, 0.6855, 0.5553, 0.5963, 0.5625, 0.5963, 0.5625, 0.625, 0.5553, 0.625, 0.5553, 0.625, 0.5625, 0.625, 0.5625, 0.6537, 0.5553, 0.6537, 0.5428, 0.5514, 0.5208, 0.5207, 0.06335, 0.06781, 0.4909, 0.5254, 0.5625, 0.6885, 0.5553, 0.6885, 0.5553, 0.6885, 0.5625, 0.6885, 0.5553, 0.6537, 0.5625, 0.6537, 0.5625, 0.5963, 0.5553, 0.5963, 0.6156, 0.5107, 0.6156, 0.5094, 0.6156, 0.5107, 0.6143, 0.7406, 0.6156, 0.7406, 0.6156, 0.7406, 0.6143, 0.5094, 0.6156, 0.5107, 0.6147, 0.5103, 0.5031, 0.5103, 0.5022, 0.5107, 0.5035, 0.5094, 0.5031, 0.7397, 0.5035, 0.7406, 0.5022, 0.7393, 0.6156, 0.7393, 0.6143, 0.7406, 0.6147, 0.7397, 0.6156, 0.517, 0.6156, 0.5157, 0.6156, 0.5145, 0.6156, 0.733, 0.6156, 0.7355, 0.6156, 0.7343, 0.6156, 0.7343, 0.6156, 0.7355, 0.6156, 0.733, 0.6156, 0.5157, 0.6156, 0.517, 0.6156, 0.5145, 0.6156, 0.517, 0.6156, 0.517, 0.6156, 0.5157, 0.6156, 0.733, 0.6156, 0.7343, 0.6156, 0.733, 0.6156, 0.5157, 0.6156, 0.517, 0.6156, 0.517, 0.6156, 0.7343, 0.6156, 0.733, 0.6156, 0.733, 0.5553, 0.5615, 0.5543, 0.5645, 0.5533, 0.5606, 0.5625, 0.5615, 0.5644, 0.5606, 0.5542, 0.5547, 0.5542, 0.6746, 0.5644, 0.6894, 0.5625, 0.6885, 0.5543, 0.6855, 0.5553, 0.6885, 0.5533, 0.6894, 0.5543, 0.5902, 0.5553, 0.5932, 0.5553, 0.5963, 0.553, 0.5937, 0.5543, 0.6598, 0.553, 0.6563, 0.5553, 0.6537, 0.5553, 0.6568, 0.5635, 0.5932, 0.5635, 0.5932, 0.5234, 0.551, 0.5625, 0.6568, 0.5635, 0.6568, 0.5635, 0.6568, 0.5208, 0.5207, 0.5625, 0.5615, 0.5187, 0.5174, 0.5553, 0.5615, 0.5428, 0.5514, 0.5543, 0.5645, 0.5543, 0.6855, 0.5428, 0.6709, 0.5553, 0.6885, 0.5625, 0.6885, 0.5208, 0.6369, 0.5187, 0.6332, 0.5553, 0.5932, 0.5543, 0.5902, 0.5553, 0.5963, 0.5553, 0.6568, 0.5553, 0.6537, 0.5543, 0.6598, 0.6156, 0.5145, 0.6156, 0.7355, 0.6156, 0.733, 0.6156, 0.517, 0.6147, 0.5103, 0.5031, 0.5103, 0.5035, 0.5094, 0.6143, 0.5094, 0.5031, 0.5103, 0.5031, 0.7397, 0.5022, 0.7393, 0.5022, 0.5107, 0.6156, 0.5107, 0.6156, 0.7393, 0.6147, 0.7397, 0.6147, 0.5103, 0.6143, 0.7406, 0.5035, 0.7406, 0.5031, 0.7397, 0.6147, 0.7397, 0.5022, 0.7393, 0.5022, 0.7393, 0.5035, 0.7406, 0.5035, 0.7406, 0.6156, 0.7393, 0.6156, 0.7393, 0.6143, 0.7406, 0.6143, 0.7406, 0.5035, 0.5094, 0.5035, 0.5094, 0.5022, 0.5107, 0.5022, 0.5107, 0.6143, 0.5094, 0.6143, 0.5094, 0.6156, 0.5107, 0.6156, 0.5107, 0.6156, 0.5145, 0.6156, 0.5145, 0.6156, 0.5157, 0.6156, 0.5157, 0.6156, 0.7343, 0.6156, 0.7343, 0.6156, 0.7355, 0.6156, 0.7355, 0.6156, 0.517, 0.6156, 0.733, 0.6156, 0.7355, 0.6156, 0.5145, 0.6156, 0.517, 0.6156, 0.733, 0.6156, 0.733, 0.6156, 0.517, 0.6156, 0.5157, 0.6156, 0.5157, 0.6156, 0.517, 0.6156, 0.517, 0.6156, 0.733, 0.6156, 0.733, 0.6156, 0.7343, 0.6156, 0.7343, 0.6156, 0.517, 0.6156, 0.733, 0.6156, 0.733, 0.6156, 0.517, 0.6156, 0.5157, 0.6156, 0.5157, 0.6156, 0.517, 0.6156, 0.517, 0.6156, 0.7343, 0.6156, 0.7343, 0.6156, 0.733, 0.6156, 0.733, 0.6156, 0.517, 0.6156, 0.517, 0.6156, 0.5157, 0.6156, 0.5157, 0.6156, 0.7343, 0.6156, 0.7343, 0.6156, 0.733, 0.6156, 0.733, 0.5625, 0.5615, 0.5553, 0.5615, 0.5533, 0.5606, 0.5644, 0.5606, 0.5543, 0.6598, 0.5543, 0.6855, 0.5533, 0.6894, 0.553, 0.6563, 0.5648, 0.6563, 0.5644, 0.6894, 0.5542, 0.6746, 0.5234, 0.61, 0.5644, 0.6894, 0.5533, 0.6894, 0.5553, 0.6885, 0.5625, 0.6885, 0.5543, 0.5645, 0.5543, 0.5902, 0.553, 0.5937, 0.5533, 0.5606, 0.5553, 0.5963, 0.5553, 0.625, 0.553, 0.625, 0.553, 0.5937, 0.5553, 0.625, 0.5553, 0.6537, 0.553, 0.6563, 0.553, 0.625, 0.5644, 0.5606, 0.5648, 0.5937, 0.5234, 0.551, 0.5542, 0.5547, 0.5648, 0.5937, 0.5648, 0.625, 0.5625, 0.625, 0.5625, 0.5963, 0.5648, 0.625, 0.5648, 0.6563, 0.5625, 0.6537, 0.5625, 0.625, 0.5625, 0.5963, 0.5553, 0.5963, 0.5553, 0.5932, 0.5635, 0.5932, 0.5635, 0.6568, 0.5553, 0.6568, 0.5553, 0.6537, 0.5625, 0.6537, 0.5208, 0.5207, 0.5428, 0.5514, 0.5553, 0.5615, 0.5625, 0.5615, 0.4909, 0.5817, 0.5428, 0.6709, 0.5543, 0.6855, 0.5543, 0.6568, 0.07108, 0.07483, 0.07108, 0.08285, 0.06335, 0.07507, 0.06335, 0.06781, 0.5625, 0.6885, 0.5553, 0.6885, 0.5428, 0.6709, 0.5208, 0.6369, 0.5428, 0.5514, 0.4909, 0.5254, 0.5543, 0.5932, 0.5543, 0.5645, 0.04014, 0.04678, 0.5187, 0.6332, 0.5208, 0.6369, 0.06335, 0.07507, 0.5553, 0.5615, 0.5553, 0.5615, 0.5543, 0.5645, 0.5543, 0.5645, 0.5553, 0.5932, 0.5553, 0.5932, 0.5543, 0.5902, 0.5543, 0.5902, 0.5625, 0.6885, 0.5625, 0.6885, 0.5187, 0.6332, 0.5542, 0.6746, 0.5625, 0.5615, 0.5625, 0.5615, 0.5542, 0.5547, 0.5187, 0.5174, 0.5543, 0.6598, 0.5543, 0.6598, 0.5553, 0.6568, 0.5553, 0.6568, 0.5543, 0.6855, 0.5543, 0.6855, 0.5553, 0.6885, 0.5553, 0.6885, 0.5553, 0.5963, 0.5625, 0.5963, 0.5635, 0.5932, 0.5553, 0.5932, 0.5625, 0.6537, 0.5553, 0.6537, 0.5553, 0.6568, 0.5635, 0.6568, 0.4909, 0.5254, 0.4909, 0.5817, 0.5543, 0.6568, 0.5543, 0.5932, 0.5543, 0.5902, 0.5543, 0.6598, 0.5553, 0.6537, 0.5553, 0.5963, 0.5625, 0.5963, 0.5625, 0.6537, 0.5635, 0.6568, 0.5635, 0.5932, 0.06335, 0.06781, 0.5208, 0.5207, 0.5187, 0.5174, 0.04014, 0.04226, 0.5035, 0.5094, 0.6143, 0.5094, 0.6143, 0.5094, 0.5035, 0.5094])
me_cube_008.materials.append(mat_material_001)
me_cube_008.materials.append(mat_brass_001)
me_cube_008.update()

# ---- objects
ob_drawers = bpy.data.objects.new('Drawers', me_cube_003)
ob_drawer1 = bpy.data.objects.new('Drawer1', me_cube_004)
ob_drawer1_001 = bpy.data.objects.new('Drawer1.001', me_cube_008)

# ---- transforms, parenting, visibility, modifiers, constraints
ob_drawers.location = (0.0, 0.0, 0.75)
ob_drawers.scale = (1.0, 1.0, 0.75)
ob_drawer1.parent = ob_drawers
ob_drawer1.matrix_parent_inverse = Matrix(((1.0, -0.0, 0.0, -0.0), (-0.0, 1.0, -0.0, 0.0), (0.0, -0.0, 1.0, -1.0), (-0.0, 0.0, -0.0, 1.0)))
ob_drawer1.location = (0.0, 0.0, 1.0)
ob_drawer1_001.parent = ob_drawers
ob_drawer1_001.matrix_parent_inverse = Matrix(((1.0, -0.0, 0.0, -0.0), (-0.0, 1.0, -0.0, 0.0), (0.0, -0.0, 1.0, -1.0), (-0.0, 0.0, -0.0, 1.0)))
ob_drawer1_001.location = (0.0, 0.0, 0.05)

# ---- collection membership
col_collection.objects.link(ob_drawers)
col_collection.objects.link(ob_drawer1)
col_collection.objects.link(ob_drawer1_001)

# ---- scene / render settings (as saved in the file)
scene.frame_start = 1; scene.frame_end = 250; scene.frame_set(1)
scene.render.engine = 'BLENDER_EEVEE_NEXT'
bpy.context.view_layer.update()

# ---- added for rendering (the .blend has no active camera and no usable light): camera, sun
cam_auto = bpy.data.cameras.new('AutoCamera')
cam_auto.lens = 50.0
cam_auto.sensor_width = 36.0
cam_auto.clip_end = 1000.0
ob_auto_camera = bpy.data.objects.new('AutoCamera', cam_auto)
scene.collection.objects.link(ob_auto_camera)
ob_auto_camera.location = (2.5852, -3.31892, 2.96261)
ob_auto_camera.rotation_euler = (1.09748, -7.21219e-08, 0.694738)
scene.camera = ob_auto_camera
light_auto_sun = bpy.data.lights.new('AutoSun', 'SUN')
light_auto_sun.energy = 3.0
light_auto_sun.angle = 0.0523599
ob_auto_sun = bpy.data.objects.new('AutoSun', light_auto_sun)
scene.collection.objects.link(ob_auto_sun)
ob_auto_sun.rotation_euler = (0.872665, 0.174533, 0.523599)
bpy.context.view_layer.update()
